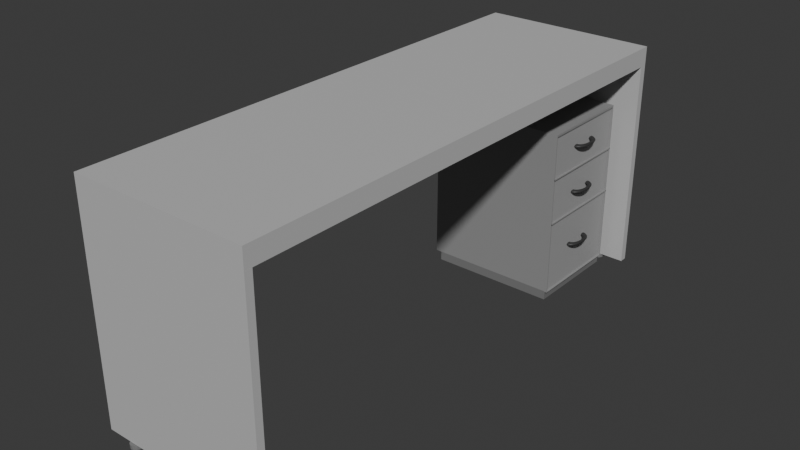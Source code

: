 # Source: Mesa_Retangular.blend  (saved by Blender 4.0.36; exported with 4.5.12 LTS)
import bpy
from mathutils import Matrix  # noqa: F401  (used for matrix-valued properties, if any)

bpy.ops.wm.read_factory_settings(use_empty=True)
scene = bpy.context.scene
scene.name = 'Scene'

# ---- collections
col_mesa = bpy.data.collections.new('Mesa'); scene.collection.children.link(col_mesa)
col_gaveta = bpy.data.collections.new('Gaveta'); scene.collection.children.link(col_gaveta)

# ---- materials (node trees are filled in below, after node groups)
mat_mesa = bpy.data.materials.new('Mesa')
mat_mesa.use_transparent_shadow = False
mat_pe = bpy.data.materials.new('Pe')
mat_pe.use_transparent_shadow = False
mat_gaveta = bpy.data.materials.new('Gaveta')
mat_gaveta.use_transparent_shadow = False
mat_gaveteiro = bpy.data.materials.new('Gaveteiro')
mat_gaveteiro.use_transparent_shadow = False
mat_base_gaveteiro = bpy.data.materials.new('Base Gaveteiro')
mat_base_gaveteiro.use_transparent_shadow = False
mat_pegador = bpy.data.materials.new('Pegador')
mat_pegador.use_transparent_shadow = False

# ---- material node trees
mat_mesa.use_nodes = True; mat_mesa.node_tree.nodes.clear()
_N = mat_mesa.node_tree.nodes; _L = mat_mesa.node_tree.links
n0 = _N.new('ShaderNodeBsdfPrincipled'); n0.name = 'Principled BSDF'; n0.location = (10, 300)
n0.inputs[0].default_value = (0.5225, 0.5225, 0.5225, 1.0)
n0.inputs[2].default_value = 0.7
n0.inputs[3].default_value = 1.45
n1 = _N.new('ShaderNodeOutputMaterial'); n1.name = 'Material Output'; n1.location = (300, 300)
_L.new(n0.outputs[0], n1.inputs[0])
n1.is_active_output = True
mat_pe.use_nodes = True; mat_pe.node_tree.nodes.clear()
_N = mat_pe.node_tree.nodes; _L = mat_pe.node_tree.links
n0 = _N.new('ShaderNodeBsdfPrincipled'); n0.name = 'Principled BSDF'; n0.location = (10, 300)
n0.inputs[0].default_value = (0.2037, 0.2037, 0.2037, 1.0)
n0.inputs[3].default_value = 1.45
n1 = _N.new('ShaderNodeOutputMaterial'); n1.name = 'Material Output'; n1.location = (300, 300)
_L.new(n0.outputs[0], n1.inputs[0])
n1.is_active_output = True
mat_gaveta.use_nodes = True; mat_gaveta.node_tree.nodes.clear()
_N = mat_gaveta.node_tree.nodes; _L = mat_gaveta.node_tree.links
n0 = _N.new('ShaderNodeBsdfPrincipled'); n0.name = 'Principled BSDF'; n0.location = (10, 300)
n0.inputs[0].default_value = (0.3698, 0.3698, 0.3698, 1.0)
n0.inputs[3].default_value = 1.45
n1 = _N.new('ShaderNodeOutputMaterial'); n1.name = 'Material Output'; n1.location = (300, 300)
_L.new(n0.outputs[0], n1.inputs[0])
n1.is_active_output = True
mat_gaveteiro.use_nodes = True; mat_gaveteiro.node_tree.nodes.clear()
_N = mat_gaveteiro.node_tree.nodes; _L = mat_gaveteiro.node_tree.links
n0 = _N.new('ShaderNodeBsdfPrincipled'); n0.name = 'Principled BSDF'; n0.location = (10, 300)
n0.inputs[0].default_value = (0.3232, 0.3231, 0.3231, 1.0)
n0.inputs[1].default_value = 0.2
n0.inputs[2].default_value = 0.7
n0.inputs[3].default_value = 1.45
n1 = _N.new('ShaderNodeOutputMaterial'); n1.name = 'Material Output'; n1.location = (300, 300)
_L.new(n0.outputs[0], n1.inputs[0])
n1.is_active_output = True
mat_base_gaveteiro.use_nodes = True; mat_base_gaveteiro.node_tree.nodes.clear()
_N = mat_base_gaveteiro.node_tree.nodes; _L = mat_base_gaveteiro.node_tree.links
n0 = _N.new('ShaderNodeBsdfPrincipled'); n0.name = 'Principled BSDF'; n0.location = (10, 300)
n0.inputs[0].default_value = (0.1936, 0.1936, 0.1936, 1.0)
n0.inputs[3].default_value = 1.45
n1 = _N.new('ShaderNodeOutputMaterial'); n1.name = 'Material Output'; n1.location = (300, 300)
_L.new(n0.outputs[0], n1.inputs[0])
n1.is_active_output = True
mat_pegador.use_nodes = True; mat_pegador.node_tree.nodes.clear()
_N = mat_pegador.node_tree.nodes; _L = mat_pegador.node_tree.links
n0 = _N.new('ShaderNodeBsdfPrincipled'); n0.name = 'Principled BSDF'; n0.location = (10, 300)
n0.inputs[0].default_value = (0.03454, 0.03454, 0.03454, 1.0)
n0.inputs[3].default_value = 1.45
n1 = _N.new('ShaderNodeOutputMaterial'); n1.name = 'Material Output'; n1.location = (300, 300)
_L.new(n0.outputs[0], n1.inputs[0])
n1.is_active_output = True

# ---- world
world_world = bpy.data.worlds.new('World'); scene.world = world_world
world_world.use_nodes = True; world_world.node_tree.nodes.clear()
_N = world_world.node_tree.nodes; _L = world_world.node_tree.links
n0 = _N.new('ShaderNodeOutputWorld'); n0.name = 'World Output'; n0.location = (300, 300)
n1 = _N.new('ShaderNodeBackground'); n1.name = 'Background'; n1.location = (10, 300)
n1.inputs[0].default_value = (0.05088, 0.05088, 0.05088, 1.0)
_L.new(n1.outputs[0], n0.inputs[0])
n0.is_active_output = True
world_world.color = (0.05088, 0.05088, 0.05088)
world_world.use_sun_shadow = False
world_world.sun_shadow_jitter_overblur = 0.0

# ---- meshes
me_cube_001 = bpy.data.meshes.new('Cube.001')
me_cube_001.from_pydata([(-1.0, -1.0, -1.0), (-1.0, -1.0, 1.0), (-1.0, 1.0, -1.0), (-1.0, 1.0, 1.0), (1.0, -1.0, -1.0), (1.0, -1.0, 1.0), (1.0, 1.0, -1.0), (1.0, 1.0, 1.0)], [], [(0, 1, 3, 2), (6, 7, 5, 4), (2, 3, 7, 6), (4, 0, 2, 6), (4, 5, 1, 0), (7, 3, 1, 5)])
_uv = me_cube_001.uv_layers.new(name='UVMap')
_uv.uv.foreach_set('vector', [0.375, 0.0, 0.625, 0.0, 0.625, 0.25, 0.375, 0.25, 0.375, 0.5, 0.625, 0.5, 0.625, 0.75, 0.375, 0.75, 0.375, 0.25, 0.625, 0.25, 0.625, 0.5, 0.375, 0.5, 0.375, 0.75, 0.125, 0.75, 0.125, 0.5, 0.375, 0.5, 0.375, 0.75, 0.625, 0.75, 0.625, 1.0, 0.375, 1.0, 0.625, 0.5, 0.875, 0.5, 0.875, 0.75, 0.625, 0.75])
me_cube_001.materials.append(mat_mesa)
me_cube_001.update()
me_cube_002 = bpy.data.meshes.new('Cube.002')
me_cube_002.from_pydata([(-18.86, -1.0, -1.0), (-18.86, -1.0, 1.0), (-18.86, 1.0, -1.0), (-18.86, 1.0, 1.0), (18.86, -1.0, -1.0), (18.86, -1.0, 1.0), (18.86, 1.0, -1.0), (18.86, 1.0, 1.0)], [], [(0, 1, 3, 2), (2, 3, 7, 6), (6, 7, 5, 4), (4, 5, 1, 0), (2, 6, 4, 0), (7, 3, 1, 5)])
_uv = me_cube_002.uv_layers.new(name='UVMap')
_uv.uv.foreach_set('vector', [0.375, 0.0, 0.625, 0.0, 0.625, 0.25, 0.375, 0.25, 0.375, 0.25, 0.625, 0.25, 0.625, 0.5, 0.375, 0.5, 0.375, 0.5, 0.625, 0.5, 0.625, 0.75, 0.375, 0.75, 0.375, 0.75, 0.625, 0.75, 0.625, 1.0, 0.375, 1.0, 0.125, 0.5, 0.375, 0.5, 0.375, 0.75, 0.125, 0.75, 0.625, 0.5, 0.875, 0.5, 0.875, 0.75, 0.625, 0.75])
me_cube_002.materials.append(mat_mesa)
me_cube_002.update()
me_cylinder = bpy.data.meshes.new('Cylinder')
me_cylinder.from_pydata([(0.0, 1.0, -1.0), (0.1951, 0.9808, 1.0), (0.3827, 0.9239, -1.0), (0.5556, 0.8315, 1.0), (0.7071, 0.7071, -1.0), (0.8315, 0.5556, 1.0), (0.9239, 0.3827, -1.0), (0.9808, 0.1951, 1.0), (1.0, 0.0, -1.0), (0.9808, -0.1951, 1.0), (0.9239, -0.3827, -1.0), (0.8315, -0.5556, 1.0), (0.7071, -0.7071, -1.0), (0.5556, -0.8315, 1.0), (0.3827, -0.9239, -1.0), (0.1951, -0.9808, 1.0), (0.0, -1.0, -1.0), (-0.1951, -0.9808, 1.0), (-0.3827, -0.9239, -1.0), (-0.5556, -0.8315, 1.0), (-0.7071, -0.7071, -1.0), (-0.8315, -0.5556, 1.0), (-0.9239, -0.3827, -1.0), (-0.9808, -0.1951, 1.0), (-1.0, 0.0, -1.0), (-0.9808, 0.1951, 1.0), (-0.9239, 0.3827, -1.0), (-0.8315, 0.5556, 1.0), (-0.7071, 0.7071, -1.0), (-0.5556, 0.8315, 1.0), (-0.3827, 0.9239, -1.0), (-0.1951, 0.9808, 1.0)], [], [(31, 0, 30), (6, 4, 5), (5, 7, 6), (8, 6, 7), (7, 9, 8), (10, 8, 9), (9, 11, 10), (12, 10, 11), (11, 13, 12), (14, 12, 13), (13, 15, 14), (16, 14, 15), (15, 17, 16), (18, 16, 17), (17, 19, 18), (20, 18, 19), (19, 21, 20), (22, 20, 21), (21, 23, 22), (24, 22, 23), (23, 25, 24), (26, 24, 25), (25, 27, 26), (28, 26, 27), (27, 29, 28), (30, 28, 29), (31, 30, 29), (1, 31, 29, 27, 25, 23, 21, 19, 17, 15, 13, 11, 9, 7, 5, 3), (1, 2, 0), (0, 2, 4, 6, 8, 10, 12, 14, 16, 18, 20, 22, 24, 26, 28, 30), (3, 5, 4), (1, 3, 2), (4, 2, 3), (0, 31, 1)])
_uv = me_cylinder.uv_layers.new(name='UVMap')
_uv.uv.foreach_set('vector', [0.03125, 1.0, 0.75, 0.49, 0.0625, 0.5, 0.9717, 0.3418, 0.875, 0.5, 0.8438, 1.0, 0.4496, 0.3833, 0.4854, 0.2968, 0.8125, 0.5, 0.99, 0.25, 0.8125, 0.5, 0.7812, 1.0, 0.4854, 0.2968, 0.4854, 0.2032, 0.75, 0.5, 0.9717, 0.1582, 0.75, 0.5, 0.7188, 1.0, 0.4854, 0.2032, 0.4496, 0.1167, 0.6875, 0.5, 0.9197, 0.08029, 0.6875, 0.5, 0.6562, 1.0, 0.4496, 0.1167, 0.3833, 0.05045, 0.625, 0.5, 0.8418, 0.02827, 0.625, 0.5, 0.5938, 1.0, 0.3833, 0.05045, 0.2968, 0.01461, 0.5625, 0.5, 0.75, 0.01, 0.5625, 0.5, 0.5312, 1.0, 0.2968, 0.01461, 0.2032, 0.01461, 0.5, 0.5, 0.6582, 0.02827, 0.5, 0.5, 0.4688, 1.0, 0.2032, 0.01461, 0.1167, 0.05045, 0.4375, 0.5, 0.5803, 0.08029, 0.4375, 0.5, 0.4062, 1.0, 0.1167, 0.05045, 0.05045, 0.1167, 0.375, 0.5, 0.5283, 0.1582, 0.375, 0.5, 0.3438, 1.0, 0.05045, 0.1167, 0.01461, 0.2032, 0.3125, 0.5, 0.51, 0.25, 0.3125, 0.5, 0.2812, 1.0, 0.01461, 0.2032, 0.01461, 0.2968, 0.25, 0.5, 0.5283, 0.3418, 0.25, 0.5, 0.2188, 1.0, 0.01461, 0.2968, 0.05045, 0.3833, 0.1875, 0.5, 0.5803, 0.4197, 0.1875, 0.5, 0.1562, 1.0, 0.05045, 0.3833, 0.1167, 0.4496, 0.125, 0.5, 0.6582, 0.4717, 0.125, 0.5, 0.09375, 1.0, 0.2032, 0.4854, 0.0625, 0.5, 0.1167, 0.4496, 0.2968, 0.4854, 0.2032, 0.4854, 0.1167, 0.4496, 0.05045, 0.3833, 0.01461, 0.2968, 0.01461, 0.2032, 0.05045, 0.1167, 0.1167, 0.05045, 0.2032, 0.01461, 0.2968, 0.01461, 0.3833, 0.05045, 0.4496, 0.1167, 0.4854, 0.2032, 0.4854, 0.2968, 0.4496, 0.3833, 0.3833, 0.4496, 0.9688, 1.0, 0.8418, 0.4717, 1.0, 0.5, 0.75, 0.49, 0.8418, 0.4717, 0.9197, 0.4197, 0.9717, 0.3418, 0.99, 0.25, 0.9717, 0.1582, 0.9197, 0.08029, 0.8418, 0.02827, 0.75, 0.01, 0.6582, 0.02827, 0.5803, 0.08029, 0.5283, 0.1582, 0.51, 0.25, 0.5283, 0.3418, 0.5803, 0.4197, 0.6582, 0.4717, 0.3833, 0.4496, 0.4496, 0.3833, 0.875, 0.5, 0.2968, 0.4854, 0.3833, 0.4496, 0.9375, 0.5, 0.9197, 0.4197, 0.9375, 0.5, 0.9062, 1.0, 1.0, 0.5, 0.2032, 0.4854, 0.9688, 1.0])
me_cylinder.materials.append(mat_pe)
me_cylinder.update()
me_cube_004 = bpy.data.meshes.new('Cube.004')
me_cube_004.from_pydata([(-1.0, -1.0, -0.2446), (-1.0, 1.0, -0.2446), (1.0, 1.0, -0.2446), (1.0, -1.0, -0.2446), (-1.0, -1.0, 0.2446), (-1.0, 1.0, 0.2446), (1.0, 1.0, 0.2446), (1.0, -1.0, 0.2446)], [], [(3, 7, 4, 0), (4, 5, 1, 0), (2, 6, 7, 3), (5, 6, 2, 1), (3, 0, 1, 2)])
_uv = me_cube_004.uv_layers.new(name='UVMap')
_uv.uv.foreach_set('vector', [0.5605, 0.75, 0.6217, 0.75, 0.6217, 1.0, 0.5605, 1.0, 0.6217, 0.0, 0.6217, 0.25, 0.5605, 0.25, 0.5605, 0.0, 0.5605, 0.5, 0.6217, 0.5, 0.6217, 0.75, 0.5605, 0.75, 0.6217, 0.25, 0.6217, 0.5, 0.5605, 0.5, 0.5605, 0.25, 0.5605, 0.75, 0.5605, 0.0, 0.5605, 0.25, 0.5605, 0.5])
me_cube_004.materials.append(mat_gaveta)
me_cube_004.update()
me_cube_005 = bpy.data.meshes.new('Cube.005')
me_cube_005.from_pydata([(-1.0, -1.0, 0.2582), (-1.0, 1.0, 0.2582), (1.0, -1.0, 0.2582), (-1.0, 1.0, -0.2582), (-1.0, -1.0, -0.2582), (1.0, 1.0, -0.2582), (1.0, 1.0, 0.2582), (1.0, -1.0, -0.2582)], [], [(0, 1, 3, 4), (3, 1, 6, 5), (2, 0, 4, 7), (6, 2, 7, 5), (4, 3, 5, 7)])
_uv = me_cube_005.uv_layers.new(name='UVMap')
_uv.uv.foreach_set('vector', [0.5587, 0.0, 0.5587, 0.25, 0.4941, 0.25, 0.4941, 0.0, 0.4941, 0.25, 0.5587, 0.25, 0.5587, 0.5, 0.4941, 0.5, 0.5587, 0.75, 0.5587, 1.0, 0.4941, 1.0, 0.4941, 0.75, 0.5587, 0.5, 0.5587, 0.75, 0.4941, 0.75, 0.4941, 0.5, 0.4941, 0.0, 0.4941, 0.25, 0.4941, 0.5, 0.4941, 0.75])
me_cube_005.materials.append(mat_gaveta)
me_cube_005.update()
me_cube_006 = bpy.data.meshes.new('Cube.006')
me_cube_006.from_pydata([(-1.0, -1.0, 0.4169), (-1.0, 1.0, 0.4169), (1.0, 1.0, 0.4169), (1.0, -1.0, 0.4169), (-1.0, 1.0, -0.4169), (1.0, 1.0, -0.4169), (1.0, -1.0, -0.4169), (-1.0, -1.0, -0.4169)], [], [(3, 0, 7, 6), (0, 1, 4, 7), (4, 1, 2, 5), (2, 3, 6, 5), (6, 7, 4, 5)])
_uv = me_cube_006.uv_layers.new(name='UVMap')
_uv.uv.foreach_set('vector', [0.4923, 0.75, 0.4923, 1.0, 0.3881, 1.0, 0.3881, 0.75, 0.4923, 0.0, 0.4923, 0.25, 0.3881, 0.25, 0.3881, 0.0, 0.3881, 0.25, 0.4923, 0.25, 0.4923, 0.5, 0.3881, 0.5, 0.4923, 0.5, 0.4923, 0.75, 0.3881, 0.75, 0.3881, 0.5, 0.3881, 0.75, 0.3881, 0.0, 0.3881, 0.25, 0.3881, 0.5])
me_cube_006.materials.append(mat_gaveta)
me_cube_006.update()
me_cube_007 = bpy.data.meshes.new('Cube.007')
me_cube_007.from_pydata([(-1.0, -1.0, 1.0), (-1.0, 1.0, 1.0), (1.0, 1.0, 1.0), (1.0, -1.0, 1.0), (-1.0, -1.0, 0.9736), (-1.0, 1.0, 0.9736), (1.0, 1.0, 0.9736), (1.0, -1.0, 0.9736), (-1.0, -1.0, -0.0613), (-1.0, 1.0, -0.0613), (1.0, 1.0, -0.0613), (1.0, -1.0, -0.0613), (-1.0, -1.0, 0.4694), (-1.0, 1.0, 0.4693), (1.0, -1.0, 0.4693), (-1.0, -1.0, 0.4844), (-1.0, 1.0, 0.4844), (1.0, 1.0, 0.4844), (1.0, -1.0, 0.4844), (-1.0, 1.0, -0.04705), (-1.0, -1.0, -0.04705), (1.0, 1.0, -0.04705), (1.0, 1.0, 0.4693), (1.0, -1.0, -0.04705), (-1.0, 1.0, -0.8952), (1.0, 1.0, -0.8952), (1.0, -1.0, -0.8952), (-1.0, -1.0, -0.8952), (-0.9099, -1.0, -1.0), (-0.9099, 1.0, -0.8952), (-0.9099, 1.0, -1.0), (0.9611, 1.0, -0.8952), (0.9611, 1.0, -1.0), (0.9611, -1.0, -0.8952), (0.9611, -1.0, -1.0), (-0.9099, -1.0, -0.8952), (1.0, -0.9798, 0.9736), (1.0, -0.9798, -0.8952), (1.0, 0.9807, 0.9736), (1.0, 0.9807, -0.8952), (0.8659, -0.9798, 0.9736), (0.8659, -0.9798, -0.8952), (0.8659, 0.9807, 0.9736), (0.8659, 0.9807, -0.8952), (1.0, 1.0, -0.904), (1.0, -1.0, -0.904), (0.9611, 1.0, -0.904), (0.9611, -1.0, -0.904)], [], [(0, 1, 5, 4), (2, 3, 7, 6), (5, 1, 2, 6), (0, 4, 7, 3), (1, 0, 3, 2), (20, 19, 9, 8), (16, 15, 18, 17), (12, 13, 22, 14), (15, 16, 13, 12), (24, 25, 31, 29), (26, 27, 35, 33), (31, 33, 34, 32), (34, 28, 30, 32), (33, 31, 46, 47), (28, 35, 29, 30), (34, 33, 35, 28), (29, 35, 27, 24), (4, 5, 24, 27), (22, 14, 18, 17), (10, 11, 23, 21), (7, 4, 27, 26), (5, 6, 25, 24), (20, 23, 21, 19), (9, 10, 11, 8), (30, 29, 31, 32), (7, 26, 37, 36), (25, 6, 38, 39), (39, 38, 42, 43), (36, 37, 41, 40), (38, 36, 40, 42), (43, 41, 37, 39), (44, 45, 47, 46), (25, 26, 45, 44), (26, 33, 47, 45), (31, 25, 44, 46)])
me_cube_007.polygons.foreach_set('material_index', [0, 0, 0, 0, 0, 0, 0, 0, 0, 0, 0, 1, 1, 0, 1, 1, 0, 0, 0, 0, 0, 0, 0, 0, 1, 0, 0, 0, 0, 0, 0, 0, 0, 0, 0])
_uv = me_cube_007.uv_layers.new(name='UVMap')
_uv.uv.foreach_set('vector', [0.625, 0.0, 0.625, 0.25, 0.6217, 0.25, 0.6217, 0.0, 0.625, 0.5, 0.625, 0.75, 0.6217, 0.75, 0.6217, 0.5, 0.6217, 0.25, 0.625, 0.25, 0.625, 0.5, 0.6217, 0.5, 0.625, 1.0, 0.6217, 1.0, 0.6217, 0.75, 0.625, 0.75, 0.875, 0.5, 0.875, 0.75, 0.625, 0.75, 0.625, 0.5, 0.4941, 0.0, 0.4941, 0.25, 0.4923, 0.25, 0.4923, 0.0, 0.5605, 0.25, 0.5605, 0.0, 0.0, 0.0, 0.0, 0.0, 0.5587, 0.0, 0.5587, 0.25, 0.0, 0.0, 0.0, 0.0, 0.5605, 0.0, 0.5605, 0.25, 0.5587, 0.25, 0.5587, 0.0, 0.3881, 0.25, 0.3881, 0.5, 0.3881, 0.5, 0.3881, 0.25, 0.3881, 0.75, 0.3881, 1.0, 0.3881, 1.0, 0.3881, 0.75, 0.3881, 0.5, 0.3881, 0.75, 0.375, 0.75, 0.375, 0.5, 0.375, 0.75, 0.125, 0.75, 0.125, 0.5, 0.375, 0.5, 0.3881, 0.75, 0.3881, 0.5, 0.3881, 0.5, 0.3881, 0.75, 0.375, 0.0, 0.3881, 0.0, 0.3881, 0.25, 0.375, 0.25, 0.375, 0.75, 0.3881, 0.75, 0.3881, 1.0, 0.375, 1.0, 0.3881, 0.25, 0.3881, 0.0, 0.3881, 0.0, 0.3881, 0.25, 0.0, 0.0, 0.0, 0.0, 0.0, 0.0, 0.0, 0.0, 0.0, 0.0, 0.0, 0.0, 0.0, 0.0, 0.0, 0.0, 0.0, 0.0, 0.0, 0.0, 0.0, 0.0, 0.0, 0.0, 0.0, 0.0, 0.0, 0.0, 0.0, 0.0, 0.0, 0.0, 0.0, 0.0, 0.0, 0.0, 0.0, 0.0, 0.0, 0.0, 0.4941, 0.0, 0.0, 0.0, 0.0, 0.0, 0.4941, 0.25, 0.4923, 0.25, 0.0, 0.0, 0.0, 0.0, 0.4923, 0.0, 0.375, 0.25, 0.3881, 0.25, 0.3881, 0.5, 0.375, 0.5, 0.0, 0.0, 0.0, 0.0, 0.0, 0.0, 0.0, 0.0, 0.0, 0.0, 0.0, 0.0, 0.0, 0.0, 0.0, 0.0, 0.0, 0.0, 0.0, 0.0, 0.0, 0.0, 0.0, 0.0, 0.0, 0.0, 0.0, 0.0, 0.0, 0.0, 0.0, 0.0, 0.0, 0.0, 0.0, 0.0, 0.0, 0.0, 0.0, 0.0, 0.0, 0.0, 0.0, 0.0, 0.0, 0.0, 0.0, 0.0, 0.3881, 0.5, 0.3881, 0.75, 0.3881, 0.75, 0.3881, 0.5, 0.0, 0.0, 0.0, 0.0, 0.0, 0.0, 0.0, 0.0, 0.3881, 0.75, 0.3881, 0.75, 0.3881, 0.75, 0.3881, 0.75, 0.3881, 0.5, 0.3881, 0.5, 0.3881, 0.5, 0.3881, 0.5])
me_cube_007.materials.append(mat_gaveteiro)
me_cube_007.materials.append(mat_base_gaveteiro)
me_cube_007.update()
me_torus = bpy.data.meshes.new('Torus')
me_torus.from_pydata([(1.25, 0.0, 0.0), (1.125, 0.0, 0.2165), (0.875, 0.0, 0.2165), (0.75, 0.0, 3.062e-17), (0.875, 0.0, -0.2165), (1.125, 0.0, -0.2165), (1.214, 0.2991, 0.0), (1.092, 0.2692, 0.2165), (0.8496, 0.2094, 0.2165), (0.7282, 0.1795, 3.062e-17), (0.8496, 0.2094, -0.2165), (1.092, 0.2692, -0.2165), (1.107, 0.5809, 0.0), (0.9961, 0.5228, 0.2165), (0.7748, 0.4066, 0.2165), (0.6641, 0.3485, 3.062e-17), (0.7748, 0.4066, -0.2165), (0.9961, 0.5228, -0.2165), (0.9356, 0.8289, 0.0), (0.8421, 0.746, 0.2165), (0.6549, 0.5802, 0.2165), (0.5614, 0.4973, 3.062e-17), (0.6549, 0.5802, -0.2165), (0.8421, 0.746, -0.2165), (0.7101, 1.029, 0.0), (0.6391, 0.9259, 0.2165), (0.4971, 0.7201, 0.2165), (0.426, 0.6172, 3.062e-17), (0.4971, 0.7201, -0.2165), (0.6391, 0.9259, -0.2165), (0.4433, 1.169, 0.0), (0.3989, 1.052, 0.2165), (0.3103, 0.8181, 0.2165), (0.266, 0.7013, 3.062e-17), (0.3103, 0.8181, -0.2165), (0.3989, 1.052, -0.2165), (0.1507, 1.241, 0.0), (0.1356, 1.117, 0.2165), (0.1055, 0.8686, 0.2165), (0.0904, 0.7445, 3.062e-17), (0.1055, 0.8686, -0.2165), (0.1356, 1.117, -0.2165), (-0.1507, 1.241, 0.0), (-0.1356, 1.117, 0.2165), (-0.1055, 0.8686, 0.2165), (-0.0904, 0.7445, 3.062e-17), (-0.1055, 0.8686, -0.2165), (-0.1356, 1.117, -0.2165), (-0.1507, -1.241, 0.0), (-0.1356, -1.117, 0.2165), (-0.1055, -0.8686, 0.2165), (-0.0904, -0.7445, 3.062e-17), (-0.1055, -0.8686, -0.2165), (-0.1356, -1.117, -0.2165), (0.1507, -1.241, 0.0), (0.1356, -1.117, 0.2165), (0.1055, -0.8686, 0.2165), (0.0904, -0.7445, 3.062e-17), (0.1055, -0.8686, -0.2165), (0.1356, -1.117, -0.2165), (0.4433, -1.169, 0.0), (0.3989, -1.052, 0.2165), (0.3103, -0.8181, 0.2165), (0.266, -0.7013, 3.062e-17), (0.3103, -0.8181, -0.2165), (0.3989, -1.052, -0.2165), (0.7101, -1.029, 0.0), (0.6391, -0.9259, 0.2165), (0.4971, -0.7201, 0.2165), (0.426, -0.6172, 3.062e-17), (0.4971, -0.7201, -0.2165), (0.6391, -0.9259, -0.2165), (0.9356, -0.8289, 0.0), (0.8421, -0.746, 0.2165), (0.6549, -0.5802, 0.2165), (0.5614, -0.4973, 3.062e-17), (0.6549, -0.5802, -0.2165), (0.8421, -0.746, -0.2165), (1.107, -0.5809, 0.0), (0.9961, -0.5228, 0.2165), (0.7748, -0.4066, 0.2165), (0.6641, -0.3485, 3.062e-17), (0.7748, -0.4066, -0.2165), (0.9961, -0.5228, -0.2165), (1.214, -0.2991, 0.0), (1.092, -0.2692, 0.2165), (0.8496, -0.2094, 0.2165), (0.7282, -0.1795, 3.062e-17), (0.8496, -0.2094, -0.2165), (1.092, -0.2692, -0.2165)], [], [(0, 6, 7, 1), (1, 7, 8, 2), (2, 8, 9, 3), (3, 9, 10, 4), (4, 10, 11, 5), (5, 11, 6, 0), (6, 12, 13, 7), (7, 13, 14, 8), (8, 14, 15, 9), (9, 15, 16, 10), (10, 16, 17, 11), (11, 17, 12, 6), (12, 18, 19, 13), (13, 19, 20, 14), (14, 20, 21, 15), (15, 21, 22, 16), (16, 22, 23, 17), (17, 23, 18, 12), (18, 24, 25, 19), (19, 25, 26, 20), (20, 26, 27, 21), (21, 27, 28, 22), (22, 28, 29, 23), (23, 29, 24, 18), (24, 30, 31, 25), (25, 31, 32, 26), (26, 32, 33, 27), (27, 33, 34, 28), (28, 34, 35, 29), (29, 35, 30, 24), (30, 36, 37, 31), (31, 37, 38, 32), (32, 38, 39, 33), (33, 39, 40, 34), (34, 40, 41, 35), (35, 41, 36, 30), (36, 42, 43, 37), (37, 43, 44, 38), (38, 44, 45, 39), (39, 45, 46, 40), (40, 46, 47, 41), (41, 47, 42, 36), (48, 54, 55, 49), (49, 55, 56, 50), (50, 56, 57, 51), (51, 57, 58, 52), (52, 58, 59, 53), (53, 59, 54, 48), (54, 60, 61, 55), (55, 61, 62, 56), (56, 62, 63, 57), (57, 63, 64, 58), (58, 64, 65, 59), (59, 65, 60, 54), (60, 66, 67, 61), (61, 67, 68, 62), (62, 68, 69, 63), (63, 69, 70, 64), (64, 70, 71, 65), (65, 71, 66, 60), (66, 72, 73, 67), (67, 73, 74, 68), (68, 74, 75, 69), (69, 75, 76, 70), (70, 76, 77, 71), (71, 77, 72, 66), (72, 78, 79, 73), (73, 79, 80, 74), (74, 80, 81, 75), (75, 81, 82, 76), (76, 82, 83, 77), (77, 83, 78, 72), (78, 84, 85, 79), (79, 85, 86, 80), (80, 86, 87, 81), (81, 87, 88, 82), (82, 88, 89, 83), (83, 89, 84, 78), (84, 0, 1, 85), (85, 1, 2, 86), (86, 2, 3, 87), (87, 3, 4, 88), (88, 4, 5, 89), (89, 5, 0, 84), (51, 52, 53, 48, 49, 50), (45, 44, 43, 42, 47, 46)])
me_torus.polygons.foreach_set('use_smooth', [True] * 86)
_uv = me_torus.uv_layers.new(name='UVMap')
_uv.uv.foreach_set('vector', [0.5385, 0.5, 0.5769, 0.5, 0.5769, 0.6667, 0.5385, 0.6667, 0.5385, 0.6667, 0.5769, 0.6667, 0.5769, 0.8333, 0.5385, 0.8333, 0.5385, 0.8333, 0.5769, 0.8333, 0.5769, 1.0, 0.5385, 1.0, 0.5385, -1.11e-16, 0.5769, -1.11e-16, 0.5769, 0.1667, 0.5385, 0.1667, 0.5385, 0.1667, 0.5769, 0.1667, 0.5769, 0.3333, 0.5385, 0.3333, 0.5385, 0.3333, 0.5769, 0.3333, 0.5769, 0.5, 0.5385, 0.5, 0.5769, 0.5, 0.6154, 0.5, 0.6154, 0.6667, 0.5769, 0.6667, 0.5769, 0.6667, 0.6154, 0.6667, 0.6154, 0.8333, 0.5769, 0.8333, 0.5769, 0.8333, 0.6154, 0.8333, 0.6154, 1.0, 0.5769, 1.0, 0.5769, -1.11e-16, 0.6154, -1.11e-16, 0.6154, 0.1667, 0.5769, 0.1667, 0.5769, 0.1667, 0.6154, 0.1667, 0.6154, 0.3333, 0.5769, 0.3333, 0.5769, 0.3333, 0.6154, 0.3333, 0.6154, 0.5, 0.5769, 0.5, 0.6154, 0.5, 0.6538, 0.5, 0.6538, 0.6667, 0.6154, 0.6667, 0.6154, 0.6667, 0.6538, 0.6667, 0.6538, 0.8333, 0.6154, 0.8333, 0.6154, 0.8333, 0.6538, 0.8333, 0.6538, 1.0, 0.6154, 1.0, 0.6154, -1.11e-16, 0.6538, -1.11e-16, 0.6538, 0.1667, 0.6154, 0.1667, 0.6154, 0.1667, 0.6538, 0.1667, 0.6538, 0.3333, 0.6154, 0.3333, 0.6154, 0.3333, 0.6538, 0.3333, 0.6538, 0.5, 0.6154, 0.5, 0.6538, 0.5, 0.6923, 0.5, 0.6923, 0.6667, 0.6538, 0.6667, 0.6538, 0.6667, 0.6923, 0.6667, 0.6923, 0.8333, 0.6538, 0.8333, 0.6538, 0.8333, 0.6923, 0.8333, 0.6923, 1.0, 0.6538, 1.0, 0.6538, -1.11e-16, 0.6923, -1.11e-16, 0.6923, 0.1667, 0.6538, 0.1667, 0.6538, 0.1667, 0.6923, 0.1667, 0.6923, 0.3333, 0.6538, 0.3333, 0.6538, 0.3333, 0.6923, 0.3333, 0.6923, 0.5, 0.6538, 0.5, 0.6923, 0.5, 0.7308, 0.5, 0.7308, 0.6667, 0.6923, 0.6667, 0.6923, 0.6667, 0.7308, 0.6667, 0.7308, 0.8333, 0.6923, 0.8333, 0.6923, 0.8333, 0.7308, 0.8333, 0.7308, 1.0, 0.6923, 1.0, 0.6923, -1.11e-16, 0.7308, -1.11e-16, 0.7308, 0.1667, 0.6923, 0.1667, 0.6923, 0.1667, 0.7308, 0.1667, 0.7308, 0.3333, 0.6923, 0.3333, 0.6923, 0.3333, 0.7308, 0.3333, 0.7308, 0.5, 0.6923, 0.5, 0.7308, 0.5, 0.7692, 0.5, 0.7692, 0.6667, 0.7308, 0.6667, 0.7308, 0.6667, 0.7692, 0.6667, 0.7692, 0.8333, 0.7308, 0.8333, 0.7308, 0.8333, 0.7692, 0.8333, 0.7692, 1.0, 0.7308, 1.0, 0.7308, -1.11e-16, 0.7692, -1.11e-16, 0.7692, 0.1667, 0.7308, 0.1667, 0.7308, 0.1667, 0.7692, 0.1667, 0.7692, 0.3333, 0.7308, 0.3333, 0.7308, 0.3333, 0.7692, 0.3333, 0.7692, 0.5, 0.7308, 0.5, 0.7692, 0.5, 0.8077, 0.5, 0.8077, 0.6667, 0.7692, 0.6667, 0.7692, 0.6667, 0.8077, 0.6667, 0.8077, 0.8333, 0.7692, 0.8333, 0.7692, 0.8333, 0.8077, 0.8333, 0.8077, 1.0, 0.7692, 1.0, 0.7692, -1.11e-16, 0.8077, -1.11e-16, 0.8077, 0.1667, 0.7692, 0.1667, 0.7692, 0.1667, 0.8077, 0.1667, 0.8077, 0.3333, 0.7692, 0.3333, 0.7692, 0.3333, 0.8077, 0.3333, 0.8077, 0.5, 0.7692, 0.5, 0.2692, 0.5, 0.3077, 0.5, 0.3077, 0.6667, 0.2692, 0.6667, 0.2692, 0.6667, 0.3077, 0.6667, 0.3077, 0.8333, 0.2692, 0.8333, 0.2692, 0.8333, 0.3077, 0.8333, 0.3077, 1.0, 0.2692, 1.0, 0.2692, -1.11e-16, 0.3077, -1.11e-16, 0.3077, 0.1667, 0.2692, 0.1667, 0.2692, 0.1667, 0.3077, 0.1667, 0.3077, 0.3333, 0.2692, 0.3333, 0.2692, 0.3333, 0.3077, 0.3333, 0.3077, 0.5, 0.2692, 0.5, 0.3077, 0.5, 0.3462, 0.5, 0.3462, 0.6667, 0.3077, 0.6667, 0.3077, 0.6667, 0.3462, 0.6667, 0.3462, 0.8333, 0.3077, 0.8333, 0.3077, 0.8333, 0.3462, 0.8333, 0.3462, 1.0, 0.3077, 1.0, 0.3077, -1.11e-16, 0.3462, -1.11e-16, 0.3462, 0.1667, 0.3077, 0.1667, 0.3077, 0.1667, 0.3462, 0.1667, 0.3462, 0.3333, 0.3077, 0.3333, 0.3077, 0.3333, 0.3462, 0.3333, 0.3462, 0.5, 0.3077, 0.5, 0.3462, 0.5, 0.3846, 0.5, 0.3846, 0.6667, 0.3462, 0.6667, 0.3462, 0.6667, 0.3846, 0.6667, 0.3846, 0.8333, 0.3462, 0.8333, 0.3462, 0.8333, 0.3846, 0.8333, 0.3846, 1.0, 0.3462, 1.0, 0.3462, -1.11e-16, 0.3846, -1.11e-16, 0.3846, 0.1667, 0.3462, 0.1667, 0.3462, 0.1667, 0.3846, 0.1667, 0.3846, 0.3333, 0.3462, 0.3333, 0.3462, 0.3333, 0.3846, 0.3333, 0.3846, 0.5, 0.3462, 0.5, 0.3846, 0.5, 0.4231, 0.5, 0.4231, 0.6667, 0.3846, 0.6667, 0.3846, 0.6667, 0.4231, 0.6667, 0.4231, 0.8333, 0.3846, 0.8333, 0.3846, 0.8333, 0.4231, 0.8333, 0.4231, 1.0, 0.3846, 1.0, 0.3846, -1.11e-16, 0.4231, -1.11e-16, 0.4231, 0.1667, 0.3846, 0.1667, 0.3846, 0.1667, 0.4231, 0.1667, 0.4231, 0.3333, 0.3846, 0.3333, 0.3846, 0.3333, 0.4231, 0.3333, 0.4231, 0.5, 0.3846, 0.5, 0.4231, 0.5, 0.4615, 0.5, 0.4615, 0.6667, 0.4231, 0.6667, 0.4231, 0.6667, 0.4615, 0.6667, 0.4615, 0.8333, 0.4231, 0.8333, 0.4231, 0.8333, 0.4615, 0.8333, 0.4615, 1.0, 0.4231, 1.0, 0.4231, -1.11e-16, 0.4615, -1.11e-16, 0.4615, 0.1667, 0.4231, 0.1667, 0.4231, 0.1667, 0.4615, 0.1667, 0.4615, 0.3333, 0.4231, 0.3333, 0.4231, 0.3333, 0.4615, 0.3333, 0.4615, 0.5, 0.4231, 0.5, 0.4615, 0.5, 0.5, 0.5, 0.5, 0.6667, 0.4615, 0.6667, 0.4615, 0.6667, 0.5, 0.6667, 0.5, 0.8333, 0.4615, 0.8333, 0.4615, 0.8333, 0.5, 0.8333, 0.5, 1.0, 0.4615, 1.0, 0.4615, -1.11e-16, 0.5, -1.11e-16, 0.5, 0.1667, 0.4615, 0.1667, 0.4615, 0.1667, 0.5, 0.1667, 0.5, 0.3333, 0.4615, 0.3333, 0.4615, 0.3333, 0.5, 0.3333, 0.5, 0.5, 0.4615, 0.5, 0.5, 0.5, 0.5385, 0.5, 0.5385, 0.6667, 0.5, 0.6667, 0.5, 0.6667, 0.5385, 0.6667, 0.5385, 0.8333, 0.5, 0.8333, 0.5, 0.8333, 0.5385, 0.8333, 0.5385, 1.0, 0.5, 1.0, 0.5, -1.11e-16, 0.5385, -1.11e-16, 0.5385, 0.1667, 0.5, 0.1667, 0.5, 0.1667, 0.5385, 0.1667, 0.5385, 0.3333, 0.5, 0.3333, 0.5, 0.3333, 0.5385, 0.3333, 0.5385, 0.5, 0.5, 0.5, 0.2692, -1.11e-16, 0.2692, 0.1667, 0.2692, 0.3333, 0.2692, 0.5, 0.2692, 0.6667, 0.2692, 0.8333, 0.8077, -1.11e-16, 0.8077, 0.8333, 0.8077, 0.6667, 0.8077, 0.5, 0.8077, 0.3333, 0.8077, 0.1667])
me_torus.materials.append(mat_pegador)
me_torus.update()
me_torus_001 = bpy.data.meshes.new('Torus.001')
me_torus_001.from_pydata([(1.25, 0.0, 0.0), (1.125, 0.0, 0.2165), (0.875, 0.0, 0.2165), (0.75, 0.0, 3.062e-17), (0.875, 0.0, -0.2165), (1.125, 0.0, -0.2165), (1.214, 0.2991, 0.0), (1.092, 0.2692, 0.2165), (0.8496, 0.2094, 0.2165), (0.7282, 0.1795, 3.062e-17), (0.8496, 0.2094, -0.2165), (1.092, 0.2692, -0.2165), (1.107, 0.5809, 0.0), (0.9961, 0.5228, 0.2165), (0.7748, 0.4066, 0.2165), (0.6641, 0.3485, 3.062e-17), (0.7748, 0.4066, -0.2165), (0.9961, 0.5228, -0.2165), (0.9356, 0.8289, 0.0), (0.8421, 0.746, 0.2165), (0.6549, 0.5802, 0.2165), (0.5614, 0.4973, 3.062e-17), (0.6549, 0.5802, -0.2165), (0.8421, 0.746, -0.2165), (0.7101, 1.029, 0.0), (0.6391, 0.9259, 0.2165), (0.4971, 0.7201, 0.2165), (0.426, 0.6172, 3.062e-17), (0.4971, 0.7201, -0.2165), (0.6391, 0.9259, -0.2165), (0.4433, 1.169, 0.0), (0.3989, 1.052, 0.2165), (0.3103, 0.8181, 0.2165), (0.266, 0.7013, 3.062e-17), (0.3103, 0.8181, -0.2165), (0.3989, 1.052, -0.2165), (0.1507, 1.241, 0.0), (0.1356, 1.117, 0.2165), (0.1055, 0.8686, 0.2165), (0.0904, 0.7445, 3.062e-17), (0.1055, 0.8686, -0.2165), (0.1356, 1.117, -0.2165), (-0.1507, 1.241, 0.0), (-0.1356, 1.117, 0.2165), (-0.1055, 0.8686, 0.2165), (-0.0904, 0.7445, 3.062e-17), (-0.1055, 0.8686, -0.2165), (-0.1356, 1.117, -0.2165), (-0.1507, -1.241, 0.0), (-0.1356, -1.117, 0.2165), (-0.1055, -0.8686, 0.2165), (-0.0904, -0.7445, 3.062e-17), (-0.1055, -0.8686, -0.2165), (-0.1356, -1.117, -0.2165), (0.1507, -1.241, 0.0), (0.1356, -1.117, 0.2165), (0.1055, -0.8686, 0.2165), (0.0904, -0.7445, 3.062e-17), (0.1055, -0.8686, -0.2165), (0.1356, -1.117, -0.2165), (0.4433, -1.169, 0.0), (0.3989, -1.052, 0.2165), (0.3103, -0.8181, 0.2165), (0.266, -0.7013, 3.062e-17), (0.3103, -0.8181, -0.2165), (0.3989, -1.052, -0.2165), (0.7101, -1.029, 0.0), (0.6391, -0.9259, 0.2165), (0.4971, -0.7201, 0.2165), (0.426, -0.6172, 3.062e-17), (0.4971, -0.7201, -0.2165), (0.6391, -0.9259, -0.2165), (0.9356, -0.8289, 0.0), (0.8421, -0.746, 0.2165), (0.6549, -0.5802, 0.2165), (0.5614, -0.4973, 3.062e-17), (0.6549, -0.5802, -0.2165), (0.8421, -0.746, -0.2165), (1.107, -0.5809, 0.0), (0.9961, -0.5228, 0.2165), (0.7748, -0.4066, 0.2165), (0.6641, -0.3485, 3.062e-17), (0.7748, -0.4066, -0.2165), (0.9961, -0.5228, -0.2165), (1.214, -0.2991, 0.0), (1.092, -0.2692, 0.2165), (0.8496, -0.2094, 0.2165), (0.7282, -0.1795, 3.062e-17), (0.8496, -0.2094, -0.2165), (1.092, -0.2692, -0.2165)], [], [(0, 6, 7, 1), (1, 7, 8, 2), (2, 8, 9, 3), (3, 9, 10, 4), (4, 10, 11, 5), (5, 11, 6, 0), (6, 12, 13, 7), (7, 13, 14, 8), (8, 14, 15, 9), (9, 15, 16, 10), (10, 16, 17, 11), (11, 17, 12, 6), (12, 18, 19, 13), (13, 19, 20, 14), (14, 20, 21, 15), (15, 21, 22, 16), (16, 22, 23, 17), (17, 23, 18, 12), (18, 24, 25, 19), (19, 25, 26, 20), (20, 26, 27, 21), (21, 27, 28, 22), (22, 28, 29, 23), (23, 29, 24, 18), (24, 30, 31, 25), (25, 31, 32, 26), (26, 32, 33, 27), (27, 33, 34, 28), (28, 34, 35, 29), (29, 35, 30, 24), (30, 36, 37, 31), (31, 37, 38, 32), (32, 38, 39, 33), (33, 39, 40, 34), (34, 40, 41, 35), (35, 41, 36, 30), (36, 42, 43, 37), (37, 43, 44, 38), (38, 44, 45, 39), (39, 45, 46, 40), (40, 46, 47, 41), (41, 47, 42, 36), (48, 54, 55, 49), (49, 55, 56, 50), (50, 56, 57, 51), (51, 57, 58, 52), (52, 58, 59, 53), (53, 59, 54, 48), (54, 60, 61, 55), (55, 61, 62, 56), (56, 62, 63, 57), (57, 63, 64, 58), (58, 64, 65, 59), (59, 65, 60, 54), (60, 66, 67, 61), (61, 67, 68, 62), (62, 68, 69, 63), (63, 69, 70, 64), (64, 70, 71, 65), (65, 71, 66, 60), (66, 72, 73, 67), (67, 73, 74, 68), (68, 74, 75, 69), (69, 75, 76, 70), (70, 76, 77, 71), (71, 77, 72, 66), (72, 78, 79, 73), (73, 79, 80, 74), (74, 80, 81, 75), (75, 81, 82, 76), (76, 82, 83, 77), (77, 83, 78, 72), (78, 84, 85, 79), (79, 85, 86, 80), (80, 86, 87, 81), (81, 87, 88, 82), (82, 88, 89, 83), (83, 89, 84, 78), (84, 0, 1, 85), (85, 1, 2, 86), (86, 2, 3, 87), (87, 3, 4, 88), (88, 4, 5, 89), (89, 5, 0, 84), (51, 52, 53, 48, 49, 50), (45, 44, 43, 42, 47, 46)])
me_torus_001.polygons.foreach_set('use_smooth', [True] * 86)
_uv = me_torus_001.uv_layers.new(name='UVMap')
_uv.uv.foreach_set('vector', [0.5385, 0.5, 0.5769, 0.5, 0.5769, 0.6667, 0.5385, 0.6667, 0.5385, 0.6667, 0.5769, 0.6667, 0.5769, 0.8333, 0.5385, 0.8333, 0.5385, 0.8333, 0.5769, 0.8333, 0.5769, 1.0, 0.5385, 1.0, 0.5385, -1.11e-16, 0.5769, -1.11e-16, 0.5769, 0.1667, 0.5385, 0.1667, 0.5385, 0.1667, 0.5769, 0.1667, 0.5769, 0.3333, 0.5385, 0.3333, 0.5385, 0.3333, 0.5769, 0.3333, 0.5769, 0.5, 0.5385, 0.5, 0.5769, 0.5, 0.6154, 0.5, 0.6154, 0.6667, 0.5769, 0.6667, 0.5769, 0.6667, 0.6154, 0.6667, 0.6154, 0.8333, 0.5769, 0.8333, 0.5769, 0.8333, 0.6154, 0.8333, 0.6154, 1.0, 0.5769, 1.0, 0.5769, -1.11e-16, 0.6154, -1.11e-16, 0.6154, 0.1667, 0.5769, 0.1667, 0.5769, 0.1667, 0.6154, 0.1667, 0.6154, 0.3333, 0.5769, 0.3333, 0.5769, 0.3333, 0.6154, 0.3333, 0.6154, 0.5, 0.5769, 0.5, 0.6154, 0.5, 0.6538, 0.5, 0.6538, 0.6667, 0.6154, 0.6667, 0.6154, 0.6667, 0.6538, 0.6667, 0.6538, 0.8333, 0.6154, 0.8333, 0.6154, 0.8333, 0.6538, 0.8333, 0.6538, 1.0, 0.6154, 1.0, 0.6154, -1.11e-16, 0.6538, -1.11e-16, 0.6538, 0.1667, 0.6154, 0.1667, 0.6154, 0.1667, 0.6538, 0.1667, 0.6538, 0.3333, 0.6154, 0.3333, 0.6154, 0.3333, 0.6538, 0.3333, 0.6538, 0.5, 0.6154, 0.5, 0.6538, 0.5, 0.6923, 0.5, 0.6923, 0.6667, 0.6538, 0.6667, 0.6538, 0.6667, 0.6923, 0.6667, 0.6923, 0.8333, 0.6538, 0.8333, 0.6538, 0.8333, 0.6923, 0.8333, 0.6923, 1.0, 0.6538, 1.0, 0.6538, -1.11e-16, 0.6923, -1.11e-16, 0.6923, 0.1667, 0.6538, 0.1667, 0.6538, 0.1667, 0.6923, 0.1667, 0.6923, 0.3333, 0.6538, 0.3333, 0.6538, 0.3333, 0.6923, 0.3333, 0.6923, 0.5, 0.6538, 0.5, 0.6923, 0.5, 0.7308, 0.5, 0.7308, 0.6667, 0.6923, 0.6667, 0.6923, 0.6667, 0.7308, 0.6667, 0.7308, 0.8333, 0.6923, 0.8333, 0.6923, 0.8333, 0.7308, 0.8333, 0.7308, 1.0, 0.6923, 1.0, 0.6923, -1.11e-16, 0.7308, -1.11e-16, 0.7308, 0.1667, 0.6923, 0.1667, 0.6923, 0.1667, 0.7308, 0.1667, 0.7308, 0.3333, 0.6923, 0.3333, 0.6923, 0.3333, 0.7308, 0.3333, 0.7308, 0.5, 0.6923, 0.5, 0.7308, 0.5, 0.7692, 0.5, 0.7692, 0.6667, 0.7308, 0.6667, 0.7308, 0.6667, 0.7692, 0.6667, 0.7692, 0.8333, 0.7308, 0.8333, 0.7308, 0.8333, 0.7692, 0.8333, 0.7692, 1.0, 0.7308, 1.0, 0.7308, -1.11e-16, 0.7692, -1.11e-16, 0.7692, 0.1667, 0.7308, 0.1667, 0.7308, 0.1667, 0.7692, 0.1667, 0.7692, 0.3333, 0.7308, 0.3333, 0.7308, 0.3333, 0.7692, 0.3333, 0.7692, 0.5, 0.7308, 0.5, 0.7692, 0.5, 0.8077, 0.5, 0.8077, 0.6667, 0.7692, 0.6667, 0.7692, 0.6667, 0.8077, 0.6667, 0.8077, 0.8333, 0.7692, 0.8333, 0.7692, 0.8333, 0.8077, 0.8333, 0.8077, 1.0, 0.7692, 1.0, 0.7692, -1.11e-16, 0.8077, -1.11e-16, 0.8077, 0.1667, 0.7692, 0.1667, 0.7692, 0.1667, 0.8077, 0.1667, 0.8077, 0.3333, 0.7692, 0.3333, 0.7692, 0.3333, 0.8077, 0.3333, 0.8077, 0.5, 0.7692, 0.5, 0.2692, 0.5, 0.3077, 0.5, 0.3077, 0.6667, 0.2692, 0.6667, 0.2692, 0.6667, 0.3077, 0.6667, 0.3077, 0.8333, 0.2692, 0.8333, 0.2692, 0.8333, 0.3077, 0.8333, 0.3077, 1.0, 0.2692, 1.0, 0.2692, -1.11e-16, 0.3077, -1.11e-16, 0.3077, 0.1667, 0.2692, 0.1667, 0.2692, 0.1667, 0.3077, 0.1667, 0.3077, 0.3333, 0.2692, 0.3333, 0.2692, 0.3333, 0.3077, 0.3333, 0.3077, 0.5, 0.2692, 0.5, 0.3077, 0.5, 0.3462, 0.5, 0.3462, 0.6667, 0.3077, 0.6667, 0.3077, 0.6667, 0.3462, 0.6667, 0.3462, 0.8333, 0.3077, 0.8333, 0.3077, 0.8333, 0.3462, 0.8333, 0.3462, 1.0, 0.3077, 1.0, 0.3077, -1.11e-16, 0.3462, -1.11e-16, 0.3462, 0.1667, 0.3077, 0.1667, 0.3077, 0.1667, 0.3462, 0.1667, 0.3462, 0.3333, 0.3077, 0.3333, 0.3077, 0.3333, 0.3462, 0.3333, 0.3462, 0.5, 0.3077, 0.5, 0.3462, 0.5, 0.3846, 0.5, 0.3846, 0.6667, 0.3462, 0.6667, 0.3462, 0.6667, 0.3846, 0.6667, 0.3846, 0.8333, 0.3462, 0.8333, 0.3462, 0.8333, 0.3846, 0.8333, 0.3846, 1.0, 0.3462, 1.0, 0.3462, -1.11e-16, 0.3846, -1.11e-16, 0.3846, 0.1667, 0.3462, 0.1667, 0.3462, 0.1667, 0.3846, 0.1667, 0.3846, 0.3333, 0.3462, 0.3333, 0.3462, 0.3333, 0.3846, 0.3333, 0.3846, 0.5, 0.3462, 0.5, 0.3846, 0.5, 0.4231, 0.5, 0.4231, 0.6667, 0.3846, 0.6667, 0.3846, 0.6667, 0.4231, 0.6667, 0.4231, 0.8333, 0.3846, 0.8333, 0.3846, 0.8333, 0.4231, 0.8333, 0.4231, 1.0, 0.3846, 1.0, 0.3846, -1.11e-16, 0.4231, -1.11e-16, 0.4231, 0.1667, 0.3846, 0.1667, 0.3846, 0.1667, 0.4231, 0.1667, 0.4231, 0.3333, 0.3846, 0.3333, 0.3846, 0.3333, 0.4231, 0.3333, 0.4231, 0.5, 0.3846, 0.5, 0.4231, 0.5, 0.4615, 0.5, 0.4615, 0.6667, 0.4231, 0.6667, 0.4231, 0.6667, 0.4615, 0.6667, 0.4615, 0.8333, 0.4231, 0.8333, 0.4231, 0.8333, 0.4615, 0.8333, 0.4615, 1.0, 0.4231, 1.0, 0.4231, -1.11e-16, 0.4615, -1.11e-16, 0.4615, 0.1667, 0.4231, 0.1667, 0.4231, 0.1667, 0.4615, 0.1667, 0.4615, 0.3333, 0.4231, 0.3333, 0.4231, 0.3333, 0.4615, 0.3333, 0.4615, 0.5, 0.4231, 0.5, 0.4615, 0.5, 0.5, 0.5, 0.5, 0.6667, 0.4615, 0.6667, 0.4615, 0.6667, 0.5, 0.6667, 0.5, 0.8333, 0.4615, 0.8333, 0.4615, 0.8333, 0.5, 0.8333, 0.5, 1.0, 0.4615, 1.0, 0.4615, -1.11e-16, 0.5, -1.11e-16, 0.5, 0.1667, 0.4615, 0.1667, 0.4615, 0.1667, 0.5, 0.1667, 0.5, 0.3333, 0.4615, 0.3333, 0.4615, 0.3333, 0.5, 0.3333, 0.5, 0.5, 0.4615, 0.5, 0.5, 0.5, 0.5385, 0.5, 0.5385, 0.6667, 0.5, 0.6667, 0.5, 0.6667, 0.5385, 0.6667, 0.5385, 0.8333, 0.5, 0.8333, 0.5, 0.8333, 0.5385, 0.8333, 0.5385, 1.0, 0.5, 1.0, 0.5, -1.11e-16, 0.5385, -1.11e-16, 0.5385, 0.1667, 0.5, 0.1667, 0.5, 0.1667, 0.5385, 0.1667, 0.5385, 0.3333, 0.5, 0.3333, 0.5, 0.3333, 0.5385, 0.3333, 0.5385, 0.5, 0.5, 0.5, 0.2692, -1.11e-16, 0.2692, 0.1667, 0.2692, 0.3333, 0.2692, 0.5, 0.2692, 0.6667, 0.2692, 0.8333, 0.8077, -1.11e-16, 0.8077, 0.8333, 0.8077, 0.6667, 0.8077, 0.5, 0.8077, 0.3333, 0.8077, 0.1667])
me_torus_001.materials.append(mat_pegador)
me_torus_001.update()
me_torus_002 = bpy.data.meshes.new('Torus.002')
me_torus_002.from_pydata([(1.25, 0.0, 0.0), (1.125, 0.0, 0.2165), (0.875, 0.0, 0.2165), (0.75, 0.0, 3.062e-17), (0.875, 0.0, -0.2165), (1.125, 0.0, -0.2165), (1.214, 0.2991, 0.0), (1.092, 0.2692, 0.2165), (0.8496, 0.2094, 0.2165), (0.7282, 0.1795, 3.062e-17), (0.8496, 0.2094, -0.2165), (1.092, 0.2692, -0.2165), (1.107, 0.5809, 0.0), (0.9961, 0.5228, 0.2165), (0.7748, 0.4066, 0.2165), (0.6641, 0.3485, 3.062e-17), (0.7748, 0.4066, -0.2165), (0.9961, 0.5228, -0.2165), (0.9356, 0.8289, 0.0), (0.8421, 0.746, 0.2165), (0.6549, 0.5802, 0.2165), (0.5614, 0.4973, 3.062e-17), (0.6549, 0.5802, -0.2165), (0.8421, 0.746, -0.2165), (0.7101, 1.029, 0.0), (0.6391, 0.9259, 0.2165), (0.4971, 0.7201, 0.2165), (0.426, 0.6172, 3.062e-17), (0.4971, 0.7201, -0.2165), (0.6391, 0.9259, -0.2165), (0.4433, 1.169, 0.0), (0.3989, 1.052, 0.2165), (0.3103, 0.8181, 0.2165), (0.266, 0.7013, 3.062e-17), (0.3103, 0.8181, -0.2165), (0.3989, 1.052, -0.2165), (0.1507, 1.241, 0.0), (0.1356, 1.117, 0.2165), (0.1055, 0.8686, 0.2165), (0.0904, 0.7445, 3.062e-17), (0.1055, 0.8686, -0.2165), (0.1356, 1.117, -0.2165), (-0.1507, 1.241, 0.0), (-0.1356, 1.117, 0.2165), (-0.1055, 0.8686, 0.2165), (-0.0904, 0.7445, 3.062e-17), (-0.1055, 0.8686, -0.2165), (-0.1356, 1.117, -0.2165), (-0.1507, -1.241, 0.0), (-0.1356, -1.117, 0.2165), (-0.1055, -0.8686, 0.2165), (-0.0904, -0.7445, 3.062e-17), (-0.1055, -0.8686, -0.2165), (-0.1356, -1.117, -0.2165), (0.1507, -1.241, 0.0), (0.1356, -1.117, 0.2165), (0.1055, -0.8686, 0.2165), (0.0904, -0.7445, 3.062e-17), (0.1055, -0.8686, -0.2165), (0.1356, -1.117, -0.2165), (0.4433, -1.169, 0.0), (0.3989, -1.052, 0.2165), (0.3103, -0.8181, 0.2165), (0.266, -0.7013, 3.062e-17), (0.3103, -0.8181, -0.2165), (0.3989, -1.052, -0.2165), (0.7101, -1.029, 0.0), (0.6391, -0.9259, 0.2165), (0.4971, -0.7201, 0.2165), (0.426, -0.6172, 3.062e-17), (0.4971, -0.7201, -0.2165), (0.6391, -0.9259, -0.2165), (0.9356, -0.8289, 0.0), (0.8421, -0.746, 0.2165), (0.6549, -0.5802, 0.2165), (0.5614, -0.4973, 3.062e-17), (0.6549, -0.5802, -0.2165), (0.8421, -0.746, -0.2165), (1.107, -0.5809, 0.0), (0.9961, -0.5228, 0.2165), (0.7748, -0.4066, 0.2165), (0.6641, -0.3485, 3.062e-17), (0.7748, -0.4066, -0.2165), (0.9961, -0.5228, -0.2165), (1.214, -0.2991, 0.0), (1.092, -0.2692, 0.2165), (0.8496, -0.2094, 0.2165), (0.7282, -0.1795, 3.062e-17), (0.8496, -0.2094, -0.2165), (1.092, -0.2692, -0.2165)], [], [(0, 6, 7, 1), (1, 7, 8, 2), (2, 8, 9, 3), (3, 9, 10, 4), (4, 10, 11, 5), (5, 11, 6, 0), (6, 12, 13, 7), (7, 13, 14, 8), (8, 14, 15, 9), (9, 15, 16, 10), (10, 16, 17, 11), (11, 17, 12, 6), (12, 18, 19, 13), (13, 19, 20, 14), (14, 20, 21, 15), (15, 21, 22, 16), (16, 22, 23, 17), (17, 23, 18, 12), (18, 24, 25, 19), (19, 25, 26, 20), (20, 26, 27, 21), (21, 27, 28, 22), (22, 28, 29, 23), (23, 29, 24, 18), (24, 30, 31, 25), (25, 31, 32, 26), (26, 32, 33, 27), (27, 33, 34, 28), (28, 34, 35, 29), (29, 35, 30, 24), (30, 36, 37, 31), (31, 37, 38, 32), (32, 38, 39, 33), (33, 39, 40, 34), (34, 40, 41, 35), (35, 41, 36, 30), (36, 42, 43, 37), (37, 43, 44, 38), (38, 44, 45, 39), (39, 45, 46, 40), (40, 46, 47, 41), (41, 47, 42, 36), (48, 54, 55, 49), (49, 55, 56, 50), (50, 56, 57, 51), (51, 57, 58, 52), (52, 58, 59, 53), (53, 59, 54, 48), (54, 60, 61, 55), (55, 61, 62, 56), (56, 62, 63, 57), (57, 63, 64, 58), (58, 64, 65, 59), (59, 65, 60, 54), (60, 66, 67, 61), (61, 67, 68, 62), (62, 68, 69, 63), (63, 69, 70, 64), (64, 70, 71, 65), (65, 71, 66, 60), (66, 72, 73, 67), (67, 73, 74, 68), (68, 74, 75, 69), (69, 75, 76, 70), (70, 76, 77, 71), (71, 77, 72, 66), (72, 78, 79, 73), (73, 79, 80, 74), (74, 80, 81, 75), (75, 81, 82, 76), (76, 82, 83, 77), (77, 83, 78, 72), (78, 84, 85, 79), (79, 85, 86, 80), (80, 86, 87, 81), (81, 87, 88, 82), (82, 88, 89, 83), (83, 89, 84, 78), (84, 0, 1, 85), (85, 1, 2, 86), (86, 2, 3, 87), (87, 3, 4, 88), (88, 4, 5, 89), (89, 5, 0, 84), (51, 52, 53, 48, 49, 50), (45, 44, 43, 42, 47, 46)])
me_torus_002.polygons.foreach_set('use_smooth', [True] * 86)
_uv = me_torus_002.uv_layers.new(name='UVMap')
_uv.uv.foreach_set('vector', [0.5385, 0.5, 0.5769, 0.5, 0.5769, 0.6667, 0.5385, 0.6667, 0.5385, 0.6667, 0.5769, 0.6667, 0.5769, 0.8333, 0.5385, 0.8333, 0.5385, 0.8333, 0.5769, 0.8333, 0.5769, 1.0, 0.5385, 1.0, 0.5385, -1.11e-16, 0.5769, -1.11e-16, 0.5769, 0.1667, 0.5385, 0.1667, 0.5385, 0.1667, 0.5769, 0.1667, 0.5769, 0.3333, 0.5385, 0.3333, 0.5385, 0.3333, 0.5769, 0.3333, 0.5769, 0.5, 0.5385, 0.5, 0.5769, 0.5, 0.6154, 0.5, 0.6154, 0.6667, 0.5769, 0.6667, 0.5769, 0.6667, 0.6154, 0.6667, 0.6154, 0.8333, 0.5769, 0.8333, 0.5769, 0.8333, 0.6154, 0.8333, 0.6154, 1.0, 0.5769, 1.0, 0.5769, -1.11e-16, 0.6154, -1.11e-16, 0.6154, 0.1667, 0.5769, 0.1667, 0.5769, 0.1667, 0.6154, 0.1667, 0.6154, 0.3333, 0.5769, 0.3333, 0.5769, 0.3333, 0.6154, 0.3333, 0.6154, 0.5, 0.5769, 0.5, 0.6154, 0.5, 0.6538, 0.5, 0.6538, 0.6667, 0.6154, 0.6667, 0.6154, 0.6667, 0.6538, 0.6667, 0.6538, 0.8333, 0.6154, 0.8333, 0.6154, 0.8333, 0.6538, 0.8333, 0.6538, 1.0, 0.6154, 1.0, 0.6154, -1.11e-16, 0.6538, -1.11e-16, 0.6538, 0.1667, 0.6154, 0.1667, 0.6154, 0.1667, 0.6538, 0.1667, 0.6538, 0.3333, 0.6154, 0.3333, 0.6154, 0.3333, 0.6538, 0.3333, 0.6538, 0.5, 0.6154, 0.5, 0.6538, 0.5, 0.6923, 0.5, 0.6923, 0.6667, 0.6538, 0.6667, 0.6538, 0.6667, 0.6923, 0.6667, 0.6923, 0.8333, 0.6538, 0.8333, 0.6538, 0.8333, 0.6923, 0.8333, 0.6923, 1.0, 0.6538, 1.0, 0.6538, -1.11e-16, 0.6923, -1.11e-16, 0.6923, 0.1667, 0.6538, 0.1667, 0.6538, 0.1667, 0.6923, 0.1667, 0.6923, 0.3333, 0.6538, 0.3333, 0.6538, 0.3333, 0.6923, 0.3333, 0.6923, 0.5, 0.6538, 0.5, 0.6923, 0.5, 0.7308, 0.5, 0.7308, 0.6667, 0.6923, 0.6667, 0.6923, 0.6667, 0.7308, 0.6667, 0.7308, 0.8333, 0.6923, 0.8333, 0.6923, 0.8333, 0.7308, 0.8333, 0.7308, 1.0, 0.6923, 1.0, 0.6923, -1.11e-16, 0.7308, -1.11e-16, 0.7308, 0.1667, 0.6923, 0.1667, 0.6923, 0.1667, 0.7308, 0.1667, 0.7308, 0.3333, 0.6923, 0.3333, 0.6923, 0.3333, 0.7308, 0.3333, 0.7308, 0.5, 0.6923, 0.5, 0.7308, 0.5, 0.7692, 0.5, 0.7692, 0.6667, 0.7308, 0.6667, 0.7308, 0.6667, 0.7692, 0.6667, 0.7692, 0.8333, 0.7308, 0.8333, 0.7308, 0.8333, 0.7692, 0.8333, 0.7692, 1.0, 0.7308, 1.0, 0.7308, -1.11e-16, 0.7692, -1.11e-16, 0.7692, 0.1667, 0.7308, 0.1667, 0.7308, 0.1667, 0.7692, 0.1667, 0.7692, 0.3333, 0.7308, 0.3333, 0.7308, 0.3333, 0.7692, 0.3333, 0.7692, 0.5, 0.7308, 0.5, 0.7692, 0.5, 0.8077, 0.5, 0.8077, 0.6667, 0.7692, 0.6667, 0.7692, 0.6667, 0.8077, 0.6667, 0.8077, 0.8333, 0.7692, 0.8333, 0.7692, 0.8333, 0.8077, 0.8333, 0.8077, 1.0, 0.7692, 1.0, 0.7692, -1.11e-16, 0.8077, -1.11e-16, 0.8077, 0.1667, 0.7692, 0.1667, 0.7692, 0.1667, 0.8077, 0.1667, 0.8077, 0.3333, 0.7692, 0.3333, 0.7692, 0.3333, 0.8077, 0.3333, 0.8077, 0.5, 0.7692, 0.5, 0.2692, 0.5, 0.3077, 0.5, 0.3077, 0.6667, 0.2692, 0.6667, 0.2692, 0.6667, 0.3077, 0.6667, 0.3077, 0.8333, 0.2692, 0.8333, 0.2692, 0.8333, 0.3077, 0.8333, 0.3077, 1.0, 0.2692, 1.0, 0.2692, -1.11e-16, 0.3077, -1.11e-16, 0.3077, 0.1667, 0.2692, 0.1667, 0.2692, 0.1667, 0.3077, 0.1667, 0.3077, 0.3333, 0.2692, 0.3333, 0.2692, 0.3333, 0.3077, 0.3333, 0.3077, 0.5, 0.2692, 0.5, 0.3077, 0.5, 0.3462, 0.5, 0.3462, 0.6667, 0.3077, 0.6667, 0.3077, 0.6667, 0.3462, 0.6667, 0.3462, 0.8333, 0.3077, 0.8333, 0.3077, 0.8333, 0.3462, 0.8333, 0.3462, 1.0, 0.3077, 1.0, 0.3077, -1.11e-16, 0.3462, -1.11e-16, 0.3462, 0.1667, 0.3077, 0.1667, 0.3077, 0.1667, 0.3462, 0.1667, 0.3462, 0.3333, 0.3077, 0.3333, 0.3077, 0.3333, 0.3462, 0.3333, 0.3462, 0.5, 0.3077, 0.5, 0.3462, 0.5, 0.3846, 0.5, 0.3846, 0.6667, 0.3462, 0.6667, 0.3462, 0.6667, 0.3846, 0.6667, 0.3846, 0.8333, 0.3462, 0.8333, 0.3462, 0.8333, 0.3846, 0.8333, 0.3846, 1.0, 0.3462, 1.0, 0.3462, -1.11e-16, 0.3846, -1.11e-16, 0.3846, 0.1667, 0.3462, 0.1667, 0.3462, 0.1667, 0.3846, 0.1667, 0.3846, 0.3333, 0.3462, 0.3333, 0.3462, 0.3333, 0.3846, 0.3333, 0.3846, 0.5, 0.3462, 0.5, 0.3846, 0.5, 0.4231, 0.5, 0.4231, 0.6667, 0.3846, 0.6667, 0.3846, 0.6667, 0.4231, 0.6667, 0.4231, 0.8333, 0.3846, 0.8333, 0.3846, 0.8333, 0.4231, 0.8333, 0.4231, 1.0, 0.3846, 1.0, 0.3846, -1.11e-16, 0.4231, -1.11e-16, 0.4231, 0.1667, 0.3846, 0.1667, 0.3846, 0.1667, 0.4231, 0.1667, 0.4231, 0.3333, 0.3846, 0.3333, 0.3846, 0.3333, 0.4231, 0.3333, 0.4231, 0.5, 0.3846, 0.5, 0.4231, 0.5, 0.4615, 0.5, 0.4615, 0.6667, 0.4231, 0.6667, 0.4231, 0.6667, 0.4615, 0.6667, 0.4615, 0.8333, 0.4231, 0.8333, 0.4231, 0.8333, 0.4615, 0.8333, 0.4615, 1.0, 0.4231, 1.0, 0.4231, -1.11e-16, 0.4615, -1.11e-16, 0.4615, 0.1667, 0.4231, 0.1667, 0.4231, 0.1667, 0.4615, 0.1667, 0.4615, 0.3333, 0.4231, 0.3333, 0.4231, 0.3333, 0.4615, 0.3333, 0.4615, 0.5, 0.4231, 0.5, 0.4615, 0.5, 0.5, 0.5, 0.5, 0.6667, 0.4615, 0.6667, 0.4615, 0.6667, 0.5, 0.6667, 0.5, 0.8333, 0.4615, 0.8333, 0.4615, 0.8333, 0.5, 0.8333, 0.5, 1.0, 0.4615, 1.0, 0.4615, -1.11e-16, 0.5, -1.11e-16, 0.5, 0.1667, 0.4615, 0.1667, 0.4615, 0.1667, 0.5, 0.1667, 0.5, 0.3333, 0.4615, 0.3333, 0.4615, 0.3333, 0.5, 0.3333, 0.5, 0.5, 0.4615, 0.5, 0.5, 0.5, 0.5385, 0.5, 0.5385, 0.6667, 0.5, 0.6667, 0.5, 0.6667, 0.5385, 0.6667, 0.5385, 0.8333, 0.5, 0.8333, 0.5, 0.8333, 0.5385, 0.8333, 0.5385, 1.0, 0.5, 1.0, 0.5, -1.11e-16, 0.5385, -1.11e-16, 0.5385, 0.1667, 0.5, 0.1667, 0.5, 0.1667, 0.5385, 0.1667, 0.5385, 0.3333, 0.5, 0.3333, 0.5, 0.3333, 0.5385, 0.3333, 0.5385, 0.5, 0.5, 0.5, 0.2692, -1.11e-16, 0.2692, 0.1667, 0.2692, 0.3333, 0.2692, 0.5, 0.2692, 0.6667, 0.2692, 0.8333, 0.8077, -1.11e-16, 0.8077, 0.8333, 0.8077, 0.6667, 0.8077, 0.5, 0.8077, 0.3333, 0.8077, 0.1667])
me_torus_002.materials.append(mat_pegador)
me_torus_002.update()

# ---- objects
ob_mesa = bpy.data.objects.new('Mesa', me_cube_001)
ob_suporte = bpy.data.objects.new('Suporte', me_cube_002)
ob_pe = bpy.data.objects.new('Pe', me_cylinder)
ob_g1 = bpy.data.objects.new('G1', me_cube_004)
ob_g2 = bpy.data.objects.new('G2', me_cube_005)
ob_g3 = bpy.data.objects.new('G3', me_cube_006)
ob_base = bpy.data.objects.new('Base', me_cube_007)
ob_torus = bpy.data.objects.new('Torus', me_torus)
ob_torus_001 = bpy.data.objects.new('Torus.001', me_torus_001)
ob_torus_002 = bpy.data.objects.new('Torus.002', me_torus_002)

# ---- transforms, parenting, visibility, modifiers, constraints
ob_mesa.location = (0.0, 0.00944, 5.752)
ob_mesa.scale = (2.259, 6.693, 0.2402)
ob_suporte.location = (-2.384e-07, 6.607, 2.807)
ob_suporte.scale = (0.1198, 0.09506, 2.705)
_m = ob_suporte.modifiers.new('Mirror', 'MIRROR')
_m.use_axis = (False, True, False)
_m.mirror_object = ob_mesa
ob_pe.location = (-1.515, -6.586, 0.05198)
ob_pe.scale = (0.1508, 0.1806, 0.05147)
_m = ob_pe.modifiers.new('Mirror', 'MIRROR')
_m.mirror_object = ob_mesa
_m = ob_pe.modifiers.new('Mirror.001', 'MIRROR')
_m.use_axis = (False, True, False)
_m.mirror_object = ob_mesa
ob_g1.location = (0.0, 4.946, 3.879)
ob_g1.scale = (1.715, 1.261, 2.241)
_m = ob_g1.modifiers.new('Solidify', 'SOLIDIFY')
_m.thickness = 0.03
ob_g2.location = (0.0, 4.946, 2.718)
ob_g2.scale = (1.715, 1.261, 2.241)
_m = ob_g2.modifiers.new('Solidify', 'SOLIDIFY')
_m.thickness = 0.03
ob_g3.location = (0.0, 4.946, 1.173)
ob_g3.scale = (1.715, 1.261, 2.241)
_m = ob_g3.modifiers.new('Solidify', 'SOLIDIFY')
_m.thickness = 0.03
ob_base.location = (0.0, 4.946, 2.245)
ob_base.scale = (1.754, 1.289, 2.241)
ob_torus.parent = ob_g3
ob_torus.matrix_parent_inverse = Matrix(((0.583, -0.0, 0.0, -0.0), (-0.0, 0.7931, -0.0, -3.923), (0.0, -0.0, 0.4461, -0.6716), (-0.0, 0.0, -0.0, 1.0)))
ob_torus.location = (1.724, 4.938, 1.555)
ob_torus.scale = (0.1824, 0.3359, 0.1824)
ob_torus_001.parent = ob_g2
ob_torus_001.matrix_parent_inverse = Matrix(((0.583, -0.0, 0.0, -0.0), (-0.0, 0.7931, -0.0, -3.923), (0.0, -0.0, 0.4461, -1.361), (-0.0, 0.0, -0.0, 1.0)))
ob_torus_001.location = (1.724, 4.938, 3.023)
ob_torus_001.scale = (0.1824, 0.3359, 0.1824)
ob_torus_002.parent = ob_g1
ob_torus_002.matrix_parent_inverse = Matrix(((0.583, -0.0, 0.0, -0.0), (-0.0, 0.7931, -0.0, -3.923), (0.0, -0.0, 0.4461, -1.879), (-0.0, 0.0, -0.0, 1.0)))
ob_torus_002.location = (1.724, 4.938, 4.239)
ob_torus_002.scale = (0.1824, 0.3359, 0.1824)

# ---- collection membership
col_mesa.objects.link(ob_mesa)
col_mesa.objects.link(ob_suporte)
col_mesa.objects.link(ob_pe)
col_gaveta.objects.link(ob_g1)
col_gaveta.objects.link(ob_g2)
col_gaveta.objects.link(ob_g3)
col_gaveta.objects.link(ob_base)
col_gaveta.objects.link(ob_torus)
col_gaveta.objects.link(ob_torus_001)
col_gaveta.objects.link(ob_torus_002)

# ---- scene / render settings (as saved in the file)
scene.frame_start = 1; scene.frame_end = 250; scene.frame_set(0)
scene.render.engine = 'BLENDER_EEVEE_NEXT'
scene.cycles.sampling_pattern = 'TABULATED_SOBOL'
bpy.context.view_layer.update()

# ---- added for rendering (the .blend has no active camera and no usable light): camera, sun
cam_auto = bpy.data.cameras.new('AutoCamera')
cam_auto.lens = 50.0
cam_auto.sensor_width = 36.0
cam_auto.clip_end = 1000.0
ob_auto_camera = bpy.data.objects.new('AutoCamera', cam_auto)
scene.collection.objects.link(ob_auto_camera)
ob_auto_camera.location = (14.3334, -17.1906, 14.4631)
ob_auto_camera.rotation_euler = (1.09748, -7.21219e-08, 0.694738)
scene.camera = ob_auto_camera
light_auto_sun = bpy.data.lights.new('AutoSun', 'SUN')
light_auto_sun.energy = 3.0
light_auto_sun.angle = 0.0523599
ob_auto_sun = bpy.data.objects.new('AutoSun', light_auto_sun)
scene.collection.objects.link(ob_auto_sun)
ob_auto_sun.rotation_euler = (0.872665, 0.174533, 0.523599)
bpy.context.view_layer.update()
